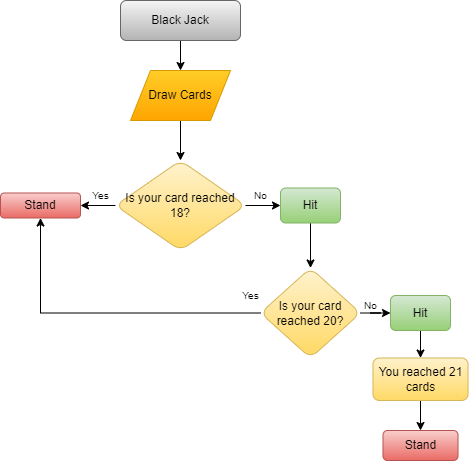

The diagram above was exported from draw.io. Its source (the exported page's mxGraphModel, read from the mxfile embedded in the PNG):
<mxGraphModel dx="880" dy="460" grid="1" gridSize="10" guides="1" tooltips="1" connect="1" arrows="1" fold="1" page="1" pageScale="1" pageWidth="827" pageHeight="1169" math="0" shadow="0">
  <root>
    <mxCell id="WIyWlLk6GJQsqaUBKTNV-0" />
    <mxCell id="WIyWlLk6GJQsqaUBKTNV-1" parent="WIyWlLk6GJQsqaUBKTNV-0" />
    <mxCell id="dArxUEExQR49oVgh3oPu-25" value="" style="edgeStyle=orthogonalEdgeStyle;rounded=0;orthogonalLoop=1;jettySize=auto;html=1;" edge="1" parent="WIyWlLk6GJQsqaUBKTNV-1" source="WIyWlLk6GJQsqaUBKTNV-3" target="dArxUEExQR49oVgh3oPu-21">
      <mxGeometry relative="1" as="geometry" />
    </mxCell>
    <mxCell id="WIyWlLk6GJQsqaUBKTNV-3" value="Black Jack" style="rounded=1;whiteSpace=wrap;html=1;fontSize=12;glass=0;strokeWidth=1;shadow=0;fillColor=#f5f5f5;strokeColor=#666666;gradientColor=#b3b3b3;" parent="WIyWlLk6GJQsqaUBKTNV-1" vertex="1">
      <mxGeometry x="380" y="80" width="120" height="40" as="geometry" />
    </mxCell>
    <mxCell id="dArxUEExQR49oVgh3oPu-5" value="" style="edgeStyle=orthogonalEdgeStyle;rounded=0;orthogonalLoop=1;jettySize=auto;html=1;" edge="1" parent="WIyWlLk6GJQsqaUBKTNV-1" source="dArxUEExQR49oVgh3oPu-2" target="dArxUEExQR49oVgh3oPu-4">
      <mxGeometry relative="1" as="geometry" />
    </mxCell>
    <mxCell id="dArxUEExQR49oVgh3oPu-7" value="" style="edgeStyle=orthogonalEdgeStyle;rounded=0;orthogonalLoop=1;jettySize=auto;html=1;" edge="1" parent="WIyWlLk6GJQsqaUBKTNV-1" source="dArxUEExQR49oVgh3oPu-2" target="dArxUEExQR49oVgh3oPu-6">
      <mxGeometry relative="1" as="geometry" />
    </mxCell>
    <mxCell id="dArxUEExQR49oVgh3oPu-2" value="Is your card reached 18?" style="rhombus;rounded=1;glass=0;strokeWidth=1;shadow=0;html=1;whiteSpace=wrap;verticalAlign=middle;fillColor=#fff2cc;strokeColor=#d6b656;gradientColor=#ffd966;" vertex="1" parent="WIyWlLk6GJQsqaUBKTNV-1">
      <mxGeometry x="375" y="240" width="130" height="90" as="geometry" />
    </mxCell>
    <mxCell id="dArxUEExQR49oVgh3oPu-11" value="" style="edgeStyle=orthogonalEdgeStyle;rounded=0;orthogonalLoop=1;jettySize=auto;html=1;" edge="1" parent="WIyWlLk6GJQsqaUBKTNV-1" source="dArxUEExQR49oVgh3oPu-4" target="dArxUEExQR49oVgh3oPu-10">
      <mxGeometry relative="1" as="geometry" />
    </mxCell>
    <mxCell id="dArxUEExQR49oVgh3oPu-4" value="Hit" style="whiteSpace=wrap;html=1;rounded=1;glass=0;strokeWidth=1;shadow=0;fillColor=#d5e8d4;gradientColor=#97d077;strokeColor=#82b366;" vertex="1" parent="WIyWlLk6GJQsqaUBKTNV-1">
      <mxGeometry x="540" y="267.5" width="60" height="35" as="geometry" />
    </mxCell>
    <mxCell id="dArxUEExQR49oVgh3oPu-6" value="Stand" style="whiteSpace=wrap;html=1;rounded=1;glass=0;strokeWidth=1;shadow=0;fillColor=#f8cecc;gradientColor=#ea6b66;strokeColor=#b85450;" vertex="1" parent="WIyWlLk6GJQsqaUBKTNV-1">
      <mxGeometry x="260" y="272.5" width="80" height="25" as="geometry" />
    </mxCell>
    <mxCell id="dArxUEExQR49oVgh3oPu-13" value="" style="edgeStyle=orthogonalEdgeStyle;rounded=0;orthogonalLoop=1;jettySize=auto;html=1;" edge="1" parent="WIyWlLk6GJQsqaUBKTNV-1" source="dArxUEExQR49oVgh3oPu-10" target="dArxUEExQR49oVgh3oPu-12">
      <mxGeometry relative="1" as="geometry" />
    </mxCell>
    <mxCell id="dArxUEExQR49oVgh3oPu-20" style="edgeStyle=orthogonalEdgeStyle;rounded=0;orthogonalLoop=1;jettySize=auto;html=1;exitX=0;exitY=0.5;exitDx=0;exitDy=0;entryX=0.5;entryY=1;entryDx=0;entryDy=0;" edge="1" parent="WIyWlLk6GJQsqaUBKTNV-1" source="dArxUEExQR49oVgh3oPu-10" target="dArxUEExQR49oVgh3oPu-6">
      <mxGeometry relative="1" as="geometry" />
    </mxCell>
    <mxCell id="dArxUEExQR49oVgh3oPu-10" value="Is your card reached 20?" style="rhombus;whiteSpace=wrap;html=1;rounded=1;glass=0;strokeWidth=1;shadow=0;fillColor=#fff2cc;gradientColor=#ffd966;strokeColor=#d6b656;" vertex="1" parent="WIyWlLk6GJQsqaUBKTNV-1">
      <mxGeometry x="520" y="347.5" width="100" height="90" as="geometry" />
    </mxCell>
    <mxCell id="dArxUEExQR49oVgh3oPu-32" value="" style="edgeStyle=orthogonalEdgeStyle;rounded=0;orthogonalLoop=1;jettySize=auto;html=1;" edge="1" parent="WIyWlLk6GJQsqaUBKTNV-1" source="dArxUEExQR49oVgh3oPu-12" target="dArxUEExQR49oVgh3oPu-31">
      <mxGeometry relative="1" as="geometry" />
    </mxCell>
    <mxCell id="dArxUEExQR49oVgh3oPu-12" value="Hit" style="whiteSpace=wrap;html=1;rounded=1;glass=0;strokeWidth=1;shadow=0;fillColor=#d5e8d4;gradientColor=#97d077;strokeColor=#82b366;" vertex="1" parent="WIyWlLk6GJQsqaUBKTNV-1">
      <mxGeometry x="650" y="375" width="60" height="35" as="geometry" />
    </mxCell>
    <mxCell id="dArxUEExQR49oVgh3oPu-16" value="Yes" style="text;html=1;align=center;verticalAlign=middle;resizable=0;points=[];autosize=1;strokeColor=none;fillColor=none;fontSize=10;" vertex="1" parent="WIyWlLk6GJQsqaUBKTNV-1">
      <mxGeometry x="340" y="260" width="40" height="30" as="geometry" />
    </mxCell>
    <mxCell id="dArxUEExQR49oVgh3oPu-17" value="No" style="text;html=1;align=center;verticalAlign=middle;resizable=0;points=[];autosize=1;strokeColor=none;fillColor=none;fontSize=10;" vertex="1" parent="WIyWlLk6GJQsqaUBKTNV-1">
      <mxGeometry x="500" y="260" width="40" height="30" as="geometry" />
    </mxCell>
    <mxCell id="dArxUEExQR49oVgh3oPu-18" value="No" style="text;html=1;align=center;verticalAlign=middle;resizable=0;points=[];autosize=1;strokeColor=none;fillColor=none;fontSize=10;" vertex="1" parent="WIyWlLk6GJQsqaUBKTNV-1">
      <mxGeometry x="610" y="370" width="40" height="30" as="geometry" />
    </mxCell>
    <mxCell id="dArxUEExQR49oVgh3oPu-19" value="Yes" style="text;html=1;align=center;verticalAlign=middle;resizable=0;points=[];autosize=1;strokeColor=none;fillColor=none;fontSize=10;" vertex="1" parent="WIyWlLk6GJQsqaUBKTNV-1">
      <mxGeometry x="490" y="360" width="40" height="30" as="geometry" />
    </mxCell>
    <mxCell id="dArxUEExQR49oVgh3oPu-26" value="" style="edgeStyle=orthogonalEdgeStyle;rounded=0;orthogonalLoop=1;jettySize=auto;html=1;" edge="1" parent="WIyWlLk6GJQsqaUBKTNV-1" source="dArxUEExQR49oVgh3oPu-21" target="dArxUEExQR49oVgh3oPu-2">
      <mxGeometry relative="1" as="geometry" />
    </mxCell>
    <mxCell id="dArxUEExQR49oVgh3oPu-21" value="Draw Cards" style="shape=parallelogram;perimeter=parallelogramPerimeter;whiteSpace=wrap;html=1;fixedSize=1;fillColor=#ffcd28;strokeColor=#d79b00;gradientColor=#ffa500;" vertex="1" parent="WIyWlLk6GJQsqaUBKTNV-1">
      <mxGeometry x="390" y="150" width="100" height="50" as="geometry" />
    </mxCell>
    <mxCell id="dArxUEExQR49oVgh3oPu-34" value="" style="edgeStyle=orthogonalEdgeStyle;rounded=0;orthogonalLoop=1;jettySize=auto;html=1;" edge="1" parent="WIyWlLk6GJQsqaUBKTNV-1" source="dArxUEExQR49oVgh3oPu-31" target="dArxUEExQR49oVgh3oPu-33">
      <mxGeometry relative="1" as="geometry" />
    </mxCell>
    <mxCell id="dArxUEExQR49oVgh3oPu-31" value="You reached 21 cards" style="whiteSpace=wrap;html=1;fillColor=#fff2cc;strokeColor=#d6b656;rounded=1;glass=0;strokeWidth=1;shadow=0;gradientColor=#ffd966;" vertex="1" parent="WIyWlLk6GJQsqaUBKTNV-1">
      <mxGeometry x="632.5" y="437.5" width="95" height="42.5" as="geometry" />
    </mxCell>
    <mxCell id="dArxUEExQR49oVgh3oPu-33" value="Stand" style="whiteSpace=wrap;html=1;fillColor=#f8cecc;strokeColor=#b85450;rounded=1;glass=0;strokeWidth=1;shadow=0;gradientColor=#ea6b66;" vertex="1" parent="WIyWlLk6GJQsqaUBKTNV-1">
      <mxGeometry x="642.5" y="510" width="75" height="30" as="geometry" />
    </mxCell>
  </root>
</mxGraphModel>